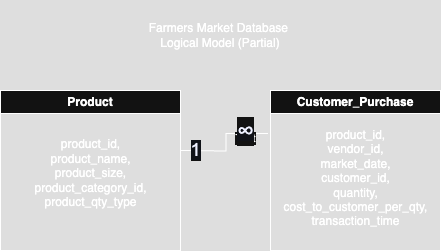

The diagram above was exported from draw.io. Its source (the exported page's mxGraphModel, read from the mxfile embedded in the PNG):
<mxGraphModel dx="703" dy="507" grid="1" gridSize="10" guides="1" tooltips="1" connect="1" arrows="1" fold="1" page="1" pageScale="1" pageWidth="850" pageHeight="1100" math="0" shadow="0">
  <root>
    <mxCell id="0" />
    <mxCell id="1" parent="0" />
    <mxCell id="EB6Meqo1AvnshuY-GfKp-1" value="Product" style="swimlane;whiteSpace=wrap;html=1;" parent="1" vertex="1">
      <mxGeometry x="80" y="90" width="180" height="160" as="geometry" />
    </mxCell>
    <mxCell id="EB6Meqo1AvnshuY-GfKp-2" value="&lt;div&gt;product_id,&lt;/div&gt;&lt;div&gt;product_name,&lt;/div&gt;&lt;div&gt;product_size,&lt;/div&gt;&lt;div&gt;product_category_id,&lt;/div&gt;&lt;div&gt;product_qty_type&lt;/div&gt;&lt;div&gt;&lt;br&gt;&lt;/div&gt;" style="text;html=1;align=center;verticalAlign=middle;resizable=0;points=[];autosize=1;strokeColor=none;fillColor=none;" parent="EB6Meqo1AvnshuY-GfKp-1" vertex="1">
      <mxGeometry x="20" y="40" width="140" height="100" as="geometry" />
    </mxCell>
    <mxCell id="EB6Meqo1AvnshuY-GfKp-4" value="Customer_Purchase" style="swimlane;whiteSpace=wrap;html=1;" parent="1" vertex="1">
      <mxGeometry x="350" y="90" width="170" height="160" as="geometry" />
    </mxCell>
    <mxCell id="EB6Meqo1AvnshuY-GfKp-5" value="&lt;div&gt;product_id,&lt;/div&gt;&lt;div&gt;vendor_id,&lt;/div&gt;&lt;div&gt;market_date,&lt;/div&gt;&lt;div&gt;customer_id,&lt;/div&gt;&lt;div&gt;quantity,&lt;/div&gt;&lt;div&gt;cost_to_customer_per_qty,&lt;/div&gt;&lt;div&gt;transaction_time&lt;/div&gt;&lt;div&gt;&lt;br&gt;&lt;/div&gt;" style="text;html=1;align=center;verticalAlign=middle;resizable=0;points=[];autosize=1;strokeColor=none;fillColor=none;" parent="EB6Meqo1AvnshuY-GfKp-4" vertex="1">
      <mxGeometry y="30" width="170" height="130" as="geometry" />
    </mxCell>
    <mxCell id="EB6Meqo1AvnshuY-GfKp-6" style="edgeStyle=orthogonalEdgeStyle;rounded=0;orthogonalLoop=1;jettySize=auto;html=1;entryX=-0.015;entryY=0.1;entryDx=0;entryDy=0;entryPerimeter=0;endArrow=none;startFill=0;" parent="1" target="EB6Meqo1AvnshuY-GfKp-5" edge="1">
      <mxGeometry relative="1" as="geometry">
        <mxPoint x="260" y="150" as="sourcePoint" />
      </mxGeometry>
    </mxCell>
    <mxCell id="EB6Meqo1AvnshuY-GfKp-7" value="Text" style="edgeLabel;html=1;align=center;verticalAlign=middle;resizable=0;points=[];" parent="EB6Meqo1AvnshuY-GfKp-6" vertex="1" connectable="0">
      <mxGeometry x="0.5627" y="-4" relative="1" as="geometry">
        <mxPoint as="offset" />
      </mxGeometry>
    </mxCell>
    <mxCell id="EB6Meqo1AvnshuY-GfKp-8" value="&lt;span style=&quot;color: rgb(238, 240, 255); font-family: &amp;quot;Google Sans&amp;quot;, Arial, sans-serif; text-align: start; text-wrap-mode: wrap; background-color: rgb(16, 18, 24);&quot;&gt;&lt;font style=&quot;font-size: 24px;&quot;&gt;∞&lt;/font&gt;&lt;/span&gt;" style="edgeLabel;html=1;align=center;verticalAlign=middle;resizable=0;points=[];" parent="EB6Meqo1AvnshuY-GfKp-6" vertex="1" connectable="0">
      <mxGeometry x="0.5627" y="-8" relative="1" as="geometry">
        <mxPoint y="-11" as="offset" />
      </mxGeometry>
    </mxCell>
    <mxCell id="EB6Meqo1AvnshuY-GfKp-9" value="&lt;span style=&quot;color: rgb(238, 240, 255); font-family: &amp;quot;Google Sans&amp;quot;, Arial, sans-serif; font-size: 18px; text-align: start; text-wrap-mode: wrap; background-color: rgb(16, 18, 24);&quot;&gt;1&lt;/span&gt;" style="edgeLabel;html=1;align=center;verticalAlign=middle;resizable=0;points=[];" parent="1" vertex="1" connectable="0">
      <mxGeometry x="289.9972528301862" y="140" as="geometry">
        <mxPoint x="-15" y="9" as="offset" />
      </mxGeometry>
    </mxCell>
    <mxCell id="EB6Meqo1AvnshuY-GfKp-10" value="Farmers Market Database&amp;nbsp;&lt;div&gt;Logical Model (Partial)&lt;/div&gt;" style="text;html=1;align=center;verticalAlign=middle;whiteSpace=wrap;rounded=0;" parent="1" vertex="1">
      <mxGeometry x="200" width="200" height="70" as="geometry" />
    </mxCell>
  </root>
</mxGraphModel>